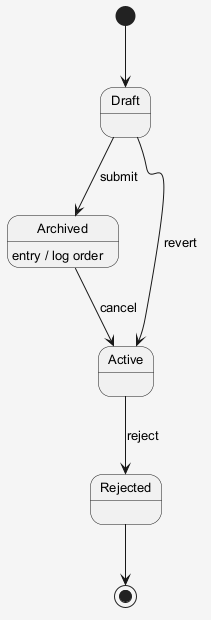

The diagram above was rendered by PlantUML. Its source (embedded in the PNG):
@startuml
skinparam shadowing false
skinparam backgroundColor #F5F5F5
skinparam defaultFontSize 13
[*] --> Draft
Draft --> Archived : submit
Archived --> Active : cancel
Archived : entry / log order
Active --> Rejected : reject
Draft --> Active : revert
Rejected --> [*]
@enduml